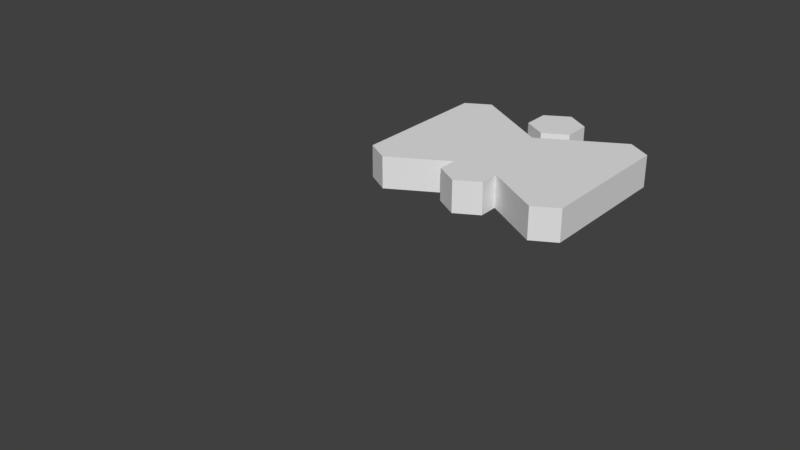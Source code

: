 # Source: LogoCenter.blend  (saved by Blender 2.78.0; exported with 4.5.12 LTS)
import bpy
from mathutils import Matrix  # noqa: F401  (used for matrix-valued properties, if any)

bpy.ops.wm.read_factory_settings(use_empty=True)
scene = bpy.context.scene
scene.name = 'Scene'

# ---- collections
col_collection_1 = bpy.data.collections.new('Collection 1'); scene.collection.children.link(col_collection_1)

# ---- world
world_world = bpy.data.worlds.new('World'); scene.world = world_world
world_world.color = (0.05088, 0.05088, 0.05088)
world_world.use_sun_shadow = False
world_world.sun_shadow_jitter_overblur = 0.0
world_world.cycles.sampling_method = 'MANUAL'

# ---- meshes
me_plane_001 = bpy.data.meshes.new('Plane.001')
me_plane_001.from_pydata([], [], [])
me_plane_001.use_remesh_preserve_volume = False
me_plane_001.use_remesh_preserve_attributes = False
me_plane_001.use_mirror_vertex_groups = False
me_plane_001.update()
me_plane = bpy.data.meshes.new('Plane')
me_plane.from_pydata([(0.05602, -0.2788, -0.3304), (0.05602, -0.3619, -0.2827), (0.05602, -0.08093, -0.2159), (0.05602, -0.08093, -0.2835), (0.05602, -0.3619, 0.2157), (0.05602, -0.2788, 0.2636), (0.05602, -0.08238, 0.2022), (0.05602, -0.08238, 0.2955), (0.05602, 0.2788, -0.3304), (0.05602, 0.3619, -0.2827), (0.05602, 0.08093, -0.2159), (0.05602, 0.08093, -0.2835), (0.05602, -7.264e-09, -0.3304), (0.05602, 0.3619, 0.2157), (0.05602, 0.2788, 0.2636), (0.05602, -7.264e-09, 0.1024), (0.05602, -7.264e-09, 0.1547), (0.05602, -7.264e-09, 0.3444), (0.05602, 0.08238, 0.2022), (0.05602, 0.08238, 0.2955), (-0.05602, -0.2788, -0.3304), (-0.05602, -0.3619, -0.2827), (-0.05602, -0.08093, -0.2159), (-0.05602, -0.08093, -0.2835), (-0.05602, -0.3619, 0.2157), (-0.05602, -0.2788, 0.2636), (-0.05602, -0.08238, 0.2022), (-0.05602, -0.08238, 0.2955), (-0.05602, 0.2788, -0.3304), (-0.05602, 0.3619, -0.2827), (-0.05602, 0.08093, -0.2159), (-0.05602, 0.08093, -0.2835), (-0.05602, -7.264e-09, -0.3304), (-0.05602, 0.3619, 0.2157), (-0.05602, 0.2788, 0.2636), (-0.05602, -7.264e-09, 0.1024), (-0.05602, -7.264e-09, 0.1547), (-0.05602, -7.264e-09, 0.3444), (-0.05602, 0.08238, 0.2022), (-0.05602, 0.08238, 0.2955)], [], [(0, 2, 3, 12, 15, 5, 4, 1), (6, 16, 17, 7), (8, 9, 13, 14, 15, 12, 11, 10), (18, 19, 17, 16), (20, 21, 24, 25, 35, 32, 23, 22), (26, 27, 37, 36), (28, 30, 31, 32, 35, 34, 33, 29), (38, 36, 37, 39), (14, 34, 35, 15), (17, 37, 27, 7), (4, 24, 21, 1), (16, 36, 38, 18), (8, 28, 29, 9), (5, 25, 24, 4), (18, 38, 39, 19), (10, 30, 28, 8), (19, 39, 37, 17), (11, 31, 30, 10), (15, 35, 25, 5), (1, 21, 20, 0), (12, 32, 31, 11), (6, 26, 36, 16), (0, 20, 22, 2), (9, 29, 33, 13), (2, 22, 23, 3), (13, 33, 34, 14), (7, 27, 26, 6), (3, 23, 32, 12)])
_uv = me_plane.uv_layers.new(name='UVMap')
_uv.uv.foreach_set('vector', [0.1282, 0.05042, 0.3921, 0.203, 0.3921, 0.1129, 0.5, 0.05042, 0.5, 0.6274, 0.1282, 0.8424, 0.01744, 0.7785, 0.01744, 0.114, 0.3902, 0.7605, 0.5, 0.6971, 0.5, 0.9501, 0.3902, 0.8849, 0.8718, 0.05042, 0.9826, 0.114, 0.9826, 0.7785, 0.8718, 0.8424, 0.5, 0.6274, 0.5, 0.05042, 0.6079, 0.1129, 0.6079, 0.203, 0.6098, 0.7605, 0.6098, 0.8849, 0.5, 0.9501, 0.5, 0.6971, 0.1282, 0.05042, 0.01744, 0.114, 0.01744, 0.7785, 0.1282, 0.8424, 0.5, 0.6274, 0.5, 0.05042, 0.3921, 0.1129, 0.3921, 0.203, 0.3902, 0.7605, 0.3902, 0.8849, 0.5, 0.9501, 0.5, 0.6971, 0.8718, 0.05042, 0.6079, 0.203, 0.6079, 0.1129, 0.5, 0.05042, 0.5, 0.6274, 0.8718, 0.8424, 0.9826, 0.7785, 0.9826, 0.114, 0.6098, 0.7605, 0.5, 0.6971, 0.5, 0.9501, 0.6098, 0.8849, 0.8718, 0.8424, 0.8718, 0.8424, 0.5, 0.6274, 0.5, 0.6274, 0.5, 0.9501, 0.5, 0.9501, 0.3902, 0.8849, 0.3902, 0.8849, 0.01744, 0.7785, 0.01744, 0.7785, 0.01744, 0.114, 0.01744, 0.114, 0.5, 0.6971, 0.5, 0.6971, 0.6098, 0.7605, 0.6098, 0.7605, 0.8718, 0.05042, 0.8718, 0.05042, 0.9826, 0.114, 0.9826, 0.114, 0.1282, 0.8424, 0.1282, 0.8424, 0.01744, 0.7785, 0.01744, 0.7785, 0.6098, 0.7605, 0.6098, 0.7605, 0.6098, 0.8849, 0.6098, 0.8849, 0.6079, 0.203, 0.6079, 0.203, 0.8718, 0.05042, 0.8718, 0.05042, 0.6098, 0.8849, 0.6098, 0.8849, 0.5, 0.9501, 0.5, 0.9501, 0.6079, 0.1129, 0.6079, 0.1129, 0.6079, 0.203, 0.6079, 0.203, 0.5, 0.6274, 0.5, 0.6274, 0.1282, 0.8424, 0.1282, 0.8424, 0.01744, 0.114, 0.01744, 0.114, 0.1282, 0.05042, 0.1282, 0.05042, 0.5, 0.05042, 0.5, 0.05042, 0.6079, 0.1129, 0.6079, 0.1129, 0.3902, 0.7605, 0.3902, 0.7605, 0.5, 0.6971, 0.5, 0.6971, 0.1282, 0.05042, 0.1282, 0.05042, 0.3921, 0.203, 0.3921, 0.203, 0.9826, 0.114, 0.9826, 0.114, 0.9826, 0.7785, 0.9826, 0.7785, 0.3921, 0.203, 0.3921, 0.203, 0.3921, 0.1129, 0.3921, 0.1129, 0.9826, 0.7785, 0.9826, 0.7785, 0.8718, 0.8424, 0.8718, 0.8424, 0.3902, 0.8849, 0.3902, 0.8849, 0.3902, 0.7605, 0.3902, 0.7605, 0.3921, 0.1129, 0.3921, 0.1129, 0.5, 0.05042, 0.5, 0.05042])
me_plane.use_remesh_preserve_volume = False
me_plane.use_remesh_preserve_attributes = False
me_plane.use_mirror_vertex_groups = False
me_plane.update()

# ---- objects
ob_parent = bpy.data.objects.new('Parent', me_plane_001)
ob_mwilogo = bpy.data.objects.new('MWILogo', me_plane)

# ---- transforms, parenting, visibility, modifiers, constraints
ob_parent.location = (0.0, 0.0, 0.0)
ob_parent.lineart.crease_threshold = 0.0
ob_mwilogo.parent = ob_parent
ob_mwilogo.location = (0.0, 1.5, 0.0)
ob_mwilogo.rotation_euler = (0.0, -1.571, -1.571)
ob_mwilogo.lineart.crease_threshold = 0.0

# ---- collection membership
col_collection_1.objects.link(ob_parent)
col_collection_1.objects.link(ob_mwilogo)

# ---- scene / render settings (as saved in the file)
scene.frame_start = 1; scene.frame_end = 250; scene.frame_set(1)
scene.render.engine = 'BLENDER_EEVEE_NEXT'
scene.render.resolution_percentage = 50
scene.render.dither_intensity = 0.0
scene.cycles.use_denoising = False
scene.cycles.samples = 128
scene.cycles.sampling_pattern = 'TABULATED_SOBOL'
scene.cycles.light_sampling_threshold = 0.0
scene.cycles.use_adaptive_sampling = False
scene.cycles.use_light_tree = False
scene.cycles.blur_glossy = 0.0
scene.cycles.sample_clamp_indirect = 0.0
scene.view_settings.view_transform = 'Standard'
bpy.context.view_layer.update()

# ---- added for rendering (the .blend has no active camera and no usable light): camera, sun
cam_auto = bpy.data.cameras.new('AutoCamera')
cam_auto.lens = 50.0
cam_auto.sensor_width = 36.0
cam_auto.clip_end = 1000.0
ob_auto_camera = bpy.data.objects.new('AutoCamera', cam_auto)
scene.collection.objects.link(ob_auto_camera)
ob_auto_camera.location = (1.8361, -1.28113, 1.46888)
ob_auto_camera.rotation_euler = (1.09748, -7.21219e-08, 0.694738)
scene.camera = ob_auto_camera
light_auto_sun = bpy.data.lights.new('AutoSun', 'SUN')
light_auto_sun.energy = 3.0
light_auto_sun.angle = 0.0523599
ob_auto_sun = bpy.data.objects.new('AutoSun', light_auto_sun)
scene.collection.objects.link(ob_auto_sun)
ob_auto_sun.rotation_euler = (0.872665, 0.174533, 0.523599)
bpy.context.view_layer.update()
